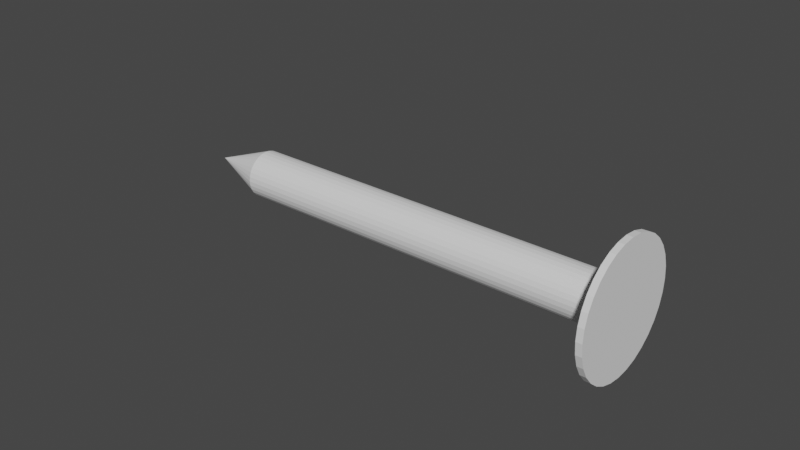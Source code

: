 # Source: Nail.blend  (saved by Blender 2.82.7; exported with 4.5.12 LTS)
import bpy
from mathutils import Matrix  # noqa: F401  (used for matrix-valued properties, if any)

bpy.ops.wm.read_factory_settings(use_empty=True)
scene = bpy.context.scene
scene.name = 'Scene'

# ---- collections
col_collection = bpy.data.collections.new('Collection'); scene.collection.children.link(col_collection)

# ---- world
world_world = bpy.data.worlds.new('World'); scene.world = world_world
world_world.use_nodes = True; world_world.node_tree.nodes.clear()
_N = world_world.node_tree.nodes; _L = world_world.node_tree.links
n0 = _N.new('ShaderNodeOutputWorld'); n0.name = 'World Output'; n0.location = (300, 300)
n1 = _N.new('ShaderNodeBackground'); n1.name = 'Background'; n1.location = (10, 300)
n1.inputs[0].default_value = (0.05088, 0.05088, 0.05088, 1.0)
_L.new(n1.outputs[0], n0.inputs[0])
n0.is_active_output = True
world_world.color = (0.05088, 0.05088, 0.05088)
world_world.use_sun_shadow = False
world_world.sun_shadow_jitter_overblur = 0.0

# ---- meshes
me_cylinder = bpy.data.meshes.new('Cylinder')
me_cylinder.from_pydata([(2.395e-08, 0.02086, -1.341), (2.095e-08, 0.02086, -1.339), (0.00407, 0.02046, -1.341), (0.00407, 0.02046, -1.339), (0.007984, 0.01928, -1.341), (0.007984, 0.01928, -1.339), (0.01159, 0.01735, -1.341), (0.01159, 0.01735, -1.339), (0.01475, 0.01475, -1.341), (0.01475, 0.01475, -1.339), (0.01735, 0.01159, -1.341), (0.01735, 0.01159, -1.339), (0.01928, 0.007985, -1.341), (0.01928, 0.007985, -1.339), (0.02046, 0.004071, -1.341), (0.02046, 0.004071, -1.339), (0.02086, 3.006e-07, -1.341), (0.02086, 3.006e-07, -1.339), (0.02046, -0.00407, -1.341), (0.02046, -0.00407, -1.339), (0.01928, -0.007984, -1.341), (0.01928, -0.007984, -1.339), (0.01735, -0.01159, -1.341), (0.01735, -0.01159, -1.339), (0.01475, -0.01475, -1.341), (0.01475, -0.01475, -1.339), (0.01159, -0.01735, -1.341), (0.01159, -0.01735, -1.339), (0.007984, -0.01928, -1.341), (0.007984, -0.01928, -1.339), (0.00407, -0.02046, -1.341), (0.00407, -0.02046, -1.339), (1.715e-08, -0.02086, -1.341), (1.415e-08, -0.02086, -1.339), (-0.00407, -0.02046, -1.341), (-0.00407, -0.02046, -1.339), (-0.007984, -0.01928, -1.341), (-0.007984, -0.01928, -1.339), (-0.01159, -0.01735, -1.341), (-0.01159, -0.01735, -1.339), (-0.01475, -0.01475, -1.341), (-0.01475, -0.01475, -1.339), (-0.01735, -0.01159, -1.341), (-0.01735, -0.01159, -1.339), (-0.01928, -0.007984, -1.341), (-0.01928, -0.007984, -1.339), (-0.02046, -0.00407, -1.341), (-0.02046, -0.00407, -1.339), (-0.02086, 3.191e-07, -1.341), (-0.02086, 3.191e-07, -1.339), (-0.02046, 0.004071, -1.341), (-0.02046, 0.004071, -1.339), (-0.01928, 0.007985, -1.341), (-0.01928, 0.007985, -1.339), (-0.01735, 0.01159, -1.341), (-0.01735, 0.01159, -1.339), (-0.01475, 0.01475, -1.341), (-0.01475, 0.01475, -1.339), (-0.01159, 0.01735, -1.341), (-0.01159, 0.01735, -1.339), (-0.007984, 0.01928, -1.341), (-0.007984, 0.01928, -1.339), (-0.00407, 0.02046, -1.341), (-0.00407, 0.02046, -1.339), (1.573e-08, 0.007625, -1.469), (0.001487, 0.007478, -1.469), (0.002918, 0.007044, -1.469), (0.004236, 0.00634, -1.469), (0.005391, 0.005391, -1.469), (0.006339, 0.004236, -1.469), (0.007044, 0.002918, -1.469), (0.007478, 0.001488, -1.469), (0.007624, 3.033e-07, -1.469), (0.007478, -0.001487, -1.469), (0.007044, -0.002917, -1.469), (0.006339, -0.004236, -1.469), (0.005391, -0.005391, -1.469), (0.004236, -0.006339, -1.469), (0.002918, -0.007044, -1.469), (0.001487, -0.007477, -1.469), (1.324e-08, -0.007624, -1.469), (-0.001487, -0.007477, -1.469), (-0.002918, -0.007044, -1.469), (-0.004236, -0.006339, -1.469), (-0.005391, -0.005391, -1.469), (-0.006339, -0.004236, -1.469), (-0.007044, -0.002917, -1.469), (-0.007478, -0.001487, -1.469), (-0.007624, 3.101e-07, -1.469), (-0.007478, 0.001488, -1.469), (-0.007044, 0.002918, -1.469), (-0.006339, 0.004236, -1.469), (-0.005391, 0.005391, -1.469), (-0.004236, 0.00634, -1.469), (-0.002918, 0.007044, -1.469), (-0.001487, 0.007478, -1.469), (2.472e-09, 3.051e-07, -1.489), (2.499e-08, 0.007625, -1.345), (2.498e-08, 0.008981, -1.343), (0.001752, 0.008809, -1.343), (0.001487, 0.007478, -1.345), (0.003437, 0.008298, -1.343), (0.002918, 0.007044, -1.345), (0.00499, 0.007468, -1.343), (0.004236, 0.00634, -1.345), (0.006351, 0.006351, -1.343), (0.005391, 0.005391, -1.345), (0.007467, 0.00499, -1.343), (0.006339, 0.004236, -1.345), (0.008297, 0.003437, -1.343), (0.007044, 0.002918, -1.345), (0.008808, 0.001752, -1.343), (0.007478, 0.001488, -1.345), (0.008981, 3.031e-07, -1.343), (0.007624, 3.033e-07, -1.345), (0.008808, -0.001752, -1.343), (0.007478, -0.001487, -1.345), (0.008297, -0.003437, -1.343), (0.007044, -0.002917, -1.345), (0.007467, -0.004989, -1.343), (0.006339, -0.004236, -1.345), (0.006351, -0.00635, -1.343), (0.005391, -0.005391, -1.345), (0.00499, -0.007467, -1.343), (0.004236, -0.006339, -1.345), (0.003437, -0.008297, -1.343), (0.002918, -0.007044, -1.345), (0.001752, -0.008808, -1.343), (0.001487, -0.007477, -1.345), (2.205e-08, -0.008981, -1.343), (2.251e-08, -0.007624, -1.345), (-0.001752, -0.008808, -1.343), (-0.001487, -0.007477, -1.345), (-0.003437, -0.008297, -1.343), (-0.002918, -0.007044, -1.345), (-0.00499, -0.007467, -1.343), (-0.004236, -0.006339, -1.345), (-0.00635, -0.00635, -1.343), (-0.005391, -0.005391, -1.345), (-0.007467, -0.004989, -1.343), (-0.006339, -0.004236, -1.345), (-0.008297, -0.003437, -1.343), (-0.007044, -0.002917, -1.345), (-0.008808, -0.001752, -1.343), (-0.007478, -0.001487, -1.345), (-0.008981, 3.111e-07, -1.343), (-0.007624, 3.101e-07, -1.345), (-0.008808, 0.001752, -1.343), (-0.007478, 0.001488, -1.345), (-0.008297, 0.003437, -1.343), (-0.007044, 0.002918, -1.345), (-0.007467, 0.00499, -1.343), (-0.006339, 0.004236, -1.345), (-0.00635, 0.006351, -1.343), (-0.005391, 0.005391, -1.345), (-0.00499, 0.007468, -1.343), (-0.004236, 0.00634, -1.345), (-0.003437, 0.008298, -1.343), (-0.002918, 0.007044, -1.345), (-0.001752, 0.008809, -1.343), (-0.001487, 0.007478, -1.345)], [], [(0, 1, 3, 2), (2, 3, 5, 4), (4, 5, 7, 6), (6, 7, 9, 8), (8, 9, 11, 10), (10, 11, 13, 12), (12, 13, 15, 14), (14, 15, 17, 16), (16, 17, 19, 18), (18, 19, 21, 20), (20, 21, 23, 22), (22, 23, 25, 24), (24, 25, 27, 26), (26, 27, 29, 28), (28, 29, 31, 30), (30, 31, 33, 32), (32, 33, 35, 34), (34, 35, 37, 36), (36, 37, 39, 38), (38, 39, 41, 40), (40, 41, 43, 42), (42, 43, 45, 44), (44, 45, 47, 46), (46, 47, 49, 48), (48, 49, 51, 50), (50, 51, 53, 52), (52, 53, 55, 54), (54, 55, 57, 56), (56, 57, 59, 58), (58, 59, 61, 60), (3, 1, 63, 61, 59, 57, 55, 53, 51, 49, 47, 45, 43, 41, 39, 37, 35, 33, 31, 29, 27, 25, 23, 21, 19, 17, 15, 13, 11, 9, 7, 5), (60, 61, 63, 62), (62, 63, 1, 0), (108, 110, 70, 69), (148, 150, 90, 89), (126, 128, 79, 78), (144, 146, 88, 87), (160, 97, 64, 95), (0, 2, 99, 98), (118, 120, 75, 74), (136, 138, 84, 83), (154, 156, 93, 92), (110, 112, 71, 70), (128, 130, 80, 79), (48, 50, 147, 145), (102, 104, 67, 66), (120, 122, 76, 75), (138, 140, 85, 84), (156, 158, 94, 93), (112, 114, 72, 71), (130, 132, 81, 80), (146, 148, 89, 88), (104, 106, 68, 67), (122, 124, 77, 76), (140, 142, 86, 85), (158, 160, 95, 94), (114, 116, 73, 72), (132, 134, 82, 81), (150, 152, 91, 90), (106, 108, 69, 68), (124, 126, 78, 77), (142, 144, 87, 86), (116, 118, 74, 73), (134, 136, 83, 82), (152, 154, 92, 91), (64, 65, 96), (22, 24, 121, 119), (50, 52, 149, 147), (24, 26, 123, 121), (52, 54, 151, 149), (26, 28, 125, 123), (62, 0, 98, 159), (54, 56, 153, 151), (28, 30, 127, 125), (2, 4, 101, 99), (56, 58, 155, 153), (30, 32, 129, 127), (4, 6, 103, 101), (58, 60, 157, 155), (32, 34, 131, 129), (6, 8, 105, 103), (60, 62, 159, 157), (34, 36, 133, 131), (8, 10, 107, 105), (100, 102, 66, 65), (36, 38, 135, 133), (10, 12, 109, 107), (38, 40, 137, 135), (12, 14, 111, 109), (40, 42, 139, 137), (14, 16, 113, 111), (42, 44, 141, 139), (16, 18, 115, 113), (44, 46, 143, 141), (18, 20, 117, 115), (46, 48, 145, 143), (20, 22, 119, 117), (91, 92, 96), (78, 79, 96), (65, 66, 96), (92, 93, 96), (79, 80, 96), (66, 67, 96), (93, 94, 96), (80, 81, 96), (67, 68, 96), (94, 95, 96), (81, 82, 96), (68, 69, 96), (95, 64, 96), (82, 83, 96), (69, 70, 96), (83, 84, 96), (70, 71, 96), (84, 85, 96), (71, 72, 96), (85, 86, 96), (72, 73, 96), (86, 87, 96), (73, 74, 96), (87, 88, 96), (74, 75, 96), (88, 89, 96), (75, 76, 96), (89, 90, 96), (76, 77, 96), (90, 91, 96), (77, 78, 96), (98, 99, 100, 97), (99, 101, 102, 100), (101, 103, 104, 102), (103, 105, 106, 104), (105, 107, 108, 106), (107, 109, 110, 108), (109, 111, 112, 110), (111, 113, 114, 112), (113, 115, 116, 114), (115, 117, 118, 116), (117, 119, 120, 118), (119, 121, 122, 120), (121, 123, 124, 122), (123, 125, 126, 124), (125, 127, 128, 126), (127, 129, 130, 128), (129, 131, 132, 130), (131, 133, 134, 132), (133, 135, 136, 134), (135, 137, 138, 136), (137, 139, 140, 138), (139, 141, 142, 140), (141, 143, 144, 142), (143, 145, 146, 144), (145, 147, 148, 146), (147, 149, 150, 148), (149, 151, 152, 150), (151, 153, 154, 152), (153, 155, 156, 154), (155, 157, 158, 156), (157, 159, 160, 158), (159, 98, 97, 160), (97, 100, 65, 64)])
_uv = me_cylinder.uv_layers.new(name='UVMap')
_uv.uv.foreach_set('vector', [1.0, 0.5, 1.0, 1.0, 0.9688, 1.0, 0.9688, 0.5, 0.9688, 0.5, 0.9688, 1.0, 0.9375, 1.0, 0.9375, 0.5, 0.9375, 0.5, 0.9375, 1.0, 0.9062, 1.0, 0.9062, 0.5, 0.9062, 0.5, 0.9062, 1.0, 0.875, 1.0, 0.875, 0.5, 0.875, 0.5, 0.875, 1.0, 0.8438, 1.0, 0.8438, 0.5, 0.8438, 0.5, 0.8438, 1.0, 0.8125, 1.0, 0.8125, 0.5, 0.8125, 0.5, 0.8125, 1.0, 0.7812, 1.0, 0.7812, 0.5, 0.7812, 0.5, 0.7812, 1.0, 0.75, 1.0, 0.75, 0.5, 0.75, 0.5, 0.75, 1.0, 0.7188, 1.0, 0.7188, 0.5, 0.7188, 0.5, 0.7188, 1.0, 0.6875, 1.0, 0.6875, 0.5, 0.6875, 0.5, 0.6875, 1.0, 0.6562, 1.0, 0.6562, 0.5, 0.6562, 0.5, 0.6562, 1.0, 0.625, 1.0, 0.625, 0.5, 0.625, 0.5, 0.625, 1.0, 0.5938, 1.0, 0.5938, 0.5, 0.5938, 0.5, 0.5938, 1.0, 0.5625, 1.0, 0.5625, 0.5, 0.5625, 0.5, 0.5625, 1.0, 0.5312, 1.0, 0.5312, 0.5, 0.5312, 0.5, 0.5312, 1.0, 0.5, 1.0, 0.5, 0.5, 0.5, 0.5, 0.5, 1.0, 0.4688, 1.0, 0.4688, 0.5, 0.4688, 0.5, 0.4688, 1.0, 0.4375, 1.0, 0.4375, 0.5, 0.4375, 0.5, 0.4375, 1.0, 0.4062, 1.0, 0.4062, 0.5, 0.4062, 0.5, 0.4062, 1.0, 0.375, 1.0, 0.375, 0.5, 0.375, 0.5, 0.375, 1.0, 0.3438, 1.0, 0.3438, 0.5, 0.3438, 0.5, 0.3438, 1.0, 0.3125, 1.0, 0.3125, 0.5, 0.3125, 0.5, 0.3125, 1.0, 0.2812, 1.0, 0.2812, 0.5, 0.2812, 0.5, 0.2812, 1.0, 0.25, 1.0, 0.25, 0.5, 0.25, 0.5, 0.25, 1.0, 0.2188, 1.0, 0.2188, 0.5, 0.2188, 0.5, 0.2188, 1.0, 0.1875, 1.0, 0.1875, 0.5, 0.1875, 0.5, 0.1875, 1.0, 0.1562, 1.0, 0.1562, 0.5, 0.1562, 0.5, 0.1562, 1.0, 0.125, 1.0, 0.125, 0.5, 0.125, 0.5, 0.125, 1.0, 0.09375, 1.0, 0.09375, 0.5, 0.09375, 0.5, 0.09375, 1.0, 0.0625, 1.0, 0.0625, 0.5, 0.2968, 0.4854, 0.25, 0.49, 0.2032, 0.4854, 0.1582, 0.4717, 0.1167, 0.4496, 0.08029, 0.4197, 0.05045, 0.3833, 0.02827, 0.3418, 0.01461, 0.2968, 0.01, 0.25, 0.01461, 0.2032, 0.02827, 0.1582, 0.05045, 0.1167, 0.08029, 0.08029, 0.1167, 0.05045, 0.1582, 0.02827, 0.2032, 0.01461, 0.25, 0.01, 0.2968, 0.01461, 0.3418, 0.02827, 0.3833, 0.05045, 0.4197, 0.08029, 0.4496, 0.1167, 0.4717, 0.1582, 0.4854, 0.2032, 0.49, 0.25, 0.4854, 0.2968, 0.4717, 0.3418, 0.4496, 0.3833, 0.4197, 0.4197, 0.3833, 0.4496, 0.3418, 0.4717, 0.0625, 0.5, 0.0625, 1.0, 0.03125, 1.0, 0.03125, 0.5, 0.03125, 0.5, 0.03125, 1.0, 0.0, 1.0, 0.0, 0.5, 0.8438, 0.5, 0.8125, 0.5, 0.8125, 0.5, 0.8438, 0.5, 0.2188, 0.5, 0.1875, 0.5, 0.1875, 0.5, 0.2188, 0.5, 0.5625, 0.5, 0.5312, 0.5, 0.5312, 0.5, 0.5625, 0.5, 0.2812, 0.5, 0.25, 0.5, 0.25, 0.5, 0.2812, 0.5, 0.03125, 0.5, 0.0, 0.5, 0.0, 0.5, 0.03125, 0.5, 1.0, 0.5, 0.9688, 0.5, 0.9688, 0.5, 1.0, 0.5, 0.6875, 0.5, 0.6562, 0.5, 0.6562, 0.5, 0.6875, 0.5, 0.4062, 0.5, 0.375, 0.5, 0.375, 0.5, 0.4062, 0.5, 0.125, 0.5, 0.09375, 0.5, 0.09375, 0.5, 0.125, 0.5, 0.8125, 0.5, 0.7812, 0.5, 0.7812, 0.5, 0.8125, 0.5, 0.5312, 0.5, 0.5, 0.5, 0.5, 0.5, 0.5312, 0.5, 0.25, 0.5, 0.2188, 0.5, 0.2188, 0.5, 0.25, 0.5, 0.9375, 0.5, 0.9062, 0.5, 0.9062, 0.5, 0.9375, 0.5, 0.6562, 0.5, 0.625, 0.5, 0.625, 0.5, 0.6562, 0.5, 0.375, 0.5, 0.3438, 0.5, 0.3438, 0.5, 0.375, 0.5, 0.09375, 0.5, 0.0625, 0.5, 0.0625, 0.5, 0.09375, 0.5, 0.7812, 0.5, 0.75, 0.5, 0.75, 0.5, 0.7812, 0.5, 0.5, 0.5, 0.4688, 0.5, 0.4688, 0.5, 0.5, 0.5, 0.25, 0.5, 0.2188, 0.5, 0.2188, 0.5, 0.25, 0.5, 0.9062, 0.5, 0.875, 0.5, 0.875, 0.5, 0.9062, 0.5, 0.625, 0.5, 0.5938, 0.5, 0.5938, 0.5, 0.625, 0.5, 0.3438, 0.5, 0.3125, 0.5, 0.3125, 0.5, 0.3438, 0.5, 0.0625, 0.5, 0.03125, 0.5, 0.03125, 0.5, 0.0625, 0.5, 0.75, 0.5, 0.7188, 0.5, 0.7188, 0.5, 0.75, 0.5, 0.4688, 0.5, 0.4375, 0.5, 0.4375, 0.5, 0.4688, 0.5, 0.1875, 0.5, 0.1562, 0.5, 0.1562, 0.5, 0.1875, 0.5, 0.875, 0.5, 0.8438, 0.5, 0.8438, 0.5, 0.875, 0.5, 0.5938, 0.5, 0.5625, 0.5, 0.5625, 0.5, 0.5938, 0.5, 0.3125, 0.5, 0.2812, 0.5, 0.2812, 0.5, 0.3125, 0.5, 0.7188, 0.5, 0.6875, 0.5, 0.6875, 0.5, 0.7188, 0.5, 0.4375, 0.5, 0.4062, 0.5, 0.4062, 0.5, 0.4375, 0.5, 0.1562, 0.5, 0.125, 0.5, 0.125, 0.5, 0.1562, 0.5, 1.0, 0.5, 0.9688, 0.5, 1.0, 0.5, 0.6562, 0.5, 0.625, 0.5, 0.625, 0.5, 0.6562, 0.5, 0.2188, 0.5, 0.1875, 0.5, 0.1875, 0.5, 0.2188, 0.5, 0.625, 0.5, 0.5938, 0.5, 0.5938, 0.5, 0.625, 0.5, 0.1875, 0.5, 0.1562, 0.5, 0.1562, 0.5, 0.1875, 0.5, 0.5938, 0.5, 0.5625, 0.5, 0.5625, 0.5, 0.5938, 0.5, 0.03125, 0.5, 0.0, 0.5, 0.0, 0.5, 0.03125, 0.5, 0.1562, 0.5, 0.125, 0.5, 0.125, 0.5, 0.1562, 0.5, 0.5625, 0.5, 0.5312, 0.5, 0.5312, 0.5, 0.5625, 0.5, 0.9688, 0.5, 0.9375, 0.5, 0.9375, 0.5, 0.9688, 0.5, 0.125, 0.5, 0.09375, 0.5, 0.09375, 0.5, 0.125, 0.5, 0.5312, 0.5, 0.5, 0.5, 0.5, 0.5, 0.5312, 0.5, 0.9375, 0.5, 0.9062, 0.5, 0.9062, 0.5, 0.9375, 0.5, 0.09375, 0.5, 0.0625, 0.5, 0.0625, 0.5, 0.09375, 0.5, 0.5, 0.5, 0.4688, 0.5, 0.4688, 0.5, 0.5, 0.5, 0.9062, 0.5, 0.875, 0.5, 0.875, 0.5, 0.9062, 0.5, 0.0625, 0.5, 0.03125, 0.5, 0.03125, 0.5, 0.0625, 0.5, 0.4688, 0.5, 0.4375, 0.5, 0.4375, 0.5, 0.4688, 0.5, 0.875, 0.5, 0.8438, 0.5, 0.8438, 0.5, 0.875, 0.5, 0.9688, 0.5, 0.9375, 0.5, 0.9375, 0.5, 0.9688, 0.5, 0.4375, 0.5, 0.4062, 0.5, 0.4062, 0.5, 0.4375, 0.5, 0.8438, 0.5, 0.8125, 0.5, 0.8125, 0.5, 0.8438, 0.5, 0.4062, 0.5, 0.375, 0.5, 0.375, 0.5, 0.4062, 0.5, 0.8125, 0.5, 0.7812, 0.5, 0.7812, 0.5, 0.8125, 0.5, 0.375, 0.5, 0.3438, 0.5, 0.3438, 0.5, 0.375, 0.5, 0.7812, 0.5, 0.75, 0.5, 0.75, 0.5, 0.7812, 0.5, 0.3438, 0.5, 0.3125, 0.5, 0.3125, 0.5, 0.3438, 0.5, 0.75, 0.5, 0.7188, 0.5, 0.7188, 0.5, 0.75, 0.5, 0.3125, 0.5, 0.2812, 0.5, 0.2812, 0.5, 0.3125, 0.5, 0.7188, 0.5, 0.6875, 0.5, 0.6875, 0.5, 0.7188, 0.5, 0.2812, 0.5, 0.25, 0.5, 0.25, 0.5, 0.2812, 0.5, 0.6875, 0.5, 0.6562, 0.5, 0.6562, 0.5, 0.6875, 0.5, 0.1562, 0.5, 0.125, 0.5, 0.1562, 0.5, 0.5625, 0.5, 0.5312, 0.5, 0.5625, 0.5, 0.9688, 0.5, 0.9375, 0.5, 0.9688, 0.5, 0.125, 0.5, 0.09375, 0.5, 0.125, 0.5, 0.5312, 0.5, 0.5, 0.5, 0.5312, 0.5, 0.9375, 0.5, 0.9062, 0.5, 0.9375, 0.5, 0.09375, 0.5, 0.0625, 0.5, 0.09375, 0.5, 0.5, 0.5, 0.4688, 0.5, 0.5, 0.5, 0.9062, 0.5, 0.875, 0.5, 0.9062, 0.5, 0.0625, 0.5, 0.03125, 0.5, 0.0625, 0.5, 0.4688, 0.5, 0.4375, 0.5, 0.4688, 0.5, 0.875, 0.5, 0.8438, 0.5, 0.875, 0.5, 0.03125, 0.5, 0.0, 0.5, 0.03125, 0.5, 0.4375, 0.5, 0.4062, 0.5, 0.4375, 0.5, 0.8438, 0.5, 0.8125, 0.5, 0.8438, 0.5, 0.4062, 0.5, 0.375, 0.5, 0.4062, 0.5, 0.8125, 0.5, 0.7812, 0.5, 0.8125, 0.5, 0.375, 0.5, 0.3438, 0.5, 0.375, 0.5, 0.7812, 0.5, 0.75, 0.5, 0.7812, 0.5, 0.3438, 0.5, 0.3125, 0.5, 0.3438, 0.5, 0.75, 0.5, 0.7188, 0.5, 0.75, 0.5, 0.3125, 0.5, 0.2812, 0.5, 0.3125, 0.5, 0.7188, 0.5, 0.6875, 0.5, 0.7188, 0.5, 0.2812, 0.5, 0.25, 0.5, 0.2812, 0.5, 0.6875, 0.5, 0.6562, 0.5, 0.6875, 0.5, 0.25, 0.5, 0.2188, 0.5, 0.25, 0.5, 0.6562, 0.5, 0.625, 0.5, 0.6562, 0.5, 0.2188, 0.5, 0.1875, 0.5, 0.2188, 0.5, 0.625, 0.5, 0.5938, 0.5, 0.625, 0.5, 0.1875, 0.5, 0.1562, 0.5, 0.1875, 0.5, 0.5938, 0.5, 0.5625, 0.5, 0.5938, 0.5, 1.0, 0.5, 0.9688, 0.5, 0.9688, 0.5, 1.0, 0.5, 0.9688, 0.5, 0.9375, 0.5, 0.9375, 0.5, 0.9688, 0.5, 0.9375, 0.5, 0.9062, 0.5, 0.9062, 0.5, 0.9375, 0.5, 0.9062, 0.5, 0.875, 0.5, 0.875, 0.5, 0.9062, 0.5, 0.875, 0.5, 0.8438, 0.5, 0.8438, 0.5, 0.875, 0.5, 0.8438, 0.5, 0.8125, 0.5, 0.8125, 0.5, 0.8438, 0.5, 0.8125, 0.5, 0.7812, 0.5, 0.7812, 0.5, 0.8125, 0.5, 0.7812, 0.5, 0.75, 0.5, 0.75, 0.5, 0.7812, 0.5, 0.75, 0.5, 0.7188, 0.5, 0.7188, 0.5, 0.75, 0.5, 0.7188, 0.5, 0.6875, 0.5, 0.6875, 0.5, 0.7188, 0.5, 0.6875, 0.5, 0.6562, 0.5, 0.6562, 0.5, 0.6875, 0.5, 0.6562, 0.5, 0.625, 0.5, 0.625, 0.5, 0.6562, 0.5, 0.625, 0.5, 0.5938, 0.5, 0.5938, 0.5, 0.625, 0.5, 0.5938, 0.5, 0.5625, 0.5, 0.5625, 0.5, 0.5938, 0.5, 0.5625, 0.5, 0.5312, 0.5, 0.5312, 0.5, 0.5625, 0.5, 0.5312, 0.5, 0.5, 0.5, 0.5, 0.5, 0.5312, 0.5, 0.5, 0.5, 0.4688, 0.5, 0.4688, 0.5, 0.5, 0.5, 0.4688, 0.5, 0.4375, 0.5, 0.4375, 0.5, 0.4688, 0.5, 0.4375, 0.5, 0.4062, 0.5, 0.4062, 0.5, 0.4375, 0.5, 0.4062, 0.5, 0.375, 0.5, 0.375, 0.5, 0.4062, 0.5, 0.375, 0.5, 0.3438, 0.5, 0.3438, 0.5, 0.375, 0.5, 0.3438, 0.5, 0.3125, 0.5, 0.3125, 0.5, 0.3438, 0.5, 0.3125, 0.5, 0.2812, 0.5, 0.2812, 0.5, 0.3125, 0.5, 0.2812, 0.5, 0.25, 0.5, 0.25, 0.5, 0.2812, 0.5, 0.25, 0.5, 0.2188, 0.5, 0.2188, 0.5, 0.25, 0.5, 0.2188, 0.5, 0.1875, 0.5, 0.1875, 0.5, 0.2188, 0.5, 0.1875, 0.5, 0.1562, 0.5, 0.1562, 0.5, 0.1875, 0.5, 0.1562, 0.5, 0.125, 0.5, 0.125, 0.5, 0.1562, 0.5, 0.125, 0.5, 0.09375, 0.5, 0.09375, 0.5, 0.125, 0.5, 0.09375, 0.5, 0.0625, 0.5, 0.0625, 0.5, 0.09375, 0.5, 0.0625, 0.5, 0.03125, 0.5, 0.03125, 0.5, 0.0625, 0.5, 0.03125, 0.5, 0.0, 0.5, 0.0, 0.5, 0.03125, 0.5, 1.0, 0.5, 0.9688, 0.5, 0.9688, 0.5, 1.0, 0.5])
me_cylinder.use_remesh_fix_poles = True
me_cylinder.use_remesh_preserve_attributes = False
me_cylinder.use_mirror_vertex_groups = False
me_cylinder.update()

# ---- objects
ob_cylinder = bpy.data.objects.new('Cylinder', me_cylinder)

# ---- transforms, parenting, visibility, modifiers, constraints
ob_cylinder.location = (0.0, 0.0, 0.0)
ob_cylinder.rotation_euler = (-0.0, 1.571, 0.0)
ob_cylinder.lineart.crease_threshold = 0.0

# ---- collection membership
col_collection.objects.link(ob_cylinder)

# ---- scene / render settings (as saved in the file)
scene.frame_start = 1; scene.frame_end = 250; scene.frame_set(1)
scene.render.engine = 'BLENDER_EEVEE_NEXT'
scene.cycles.use_denoising = False
scene.cycles.samples = 128
scene.cycles.sampling_pattern = 'TABULATED_SOBOL'
scene.cycles.use_adaptive_sampling = False
scene.cycles.use_light_tree = False
scene.view_settings.view_transform = 'Filmic'
bpy.context.view_layer.update()

# ---- added for rendering (the .blend has no active camera and no usable light): camera, sun
cam_auto = bpy.data.cameras.new('AutoCamera')
cam_auto.lens = 50.0
cam_auto.sensor_width = 36.0
cam_auto.clip_end = 1000.0
ob_auto_camera = bpy.data.objects.new('AutoCamera', cam_auto)
scene.collection.objects.link(ob_auto_camera)
ob_auto_camera.location = (-1.22857, -0.222054, 0.148036)
ob_auto_camera.rotation_euler = (1.09748, -7.21219e-08, 0.694738)
scene.camera = ob_auto_camera
light_auto_sun = bpy.data.lights.new('AutoSun', 'SUN')
light_auto_sun.energy = 3.0
light_auto_sun.angle = 0.0523599
ob_auto_sun = bpy.data.objects.new('AutoSun', light_auto_sun)
scene.collection.objects.link(ob_auto_sun)
ob_auto_sun.rotation_euler = (0.872665, 0.174533, 0.523599)
bpy.context.view_layer.update()

